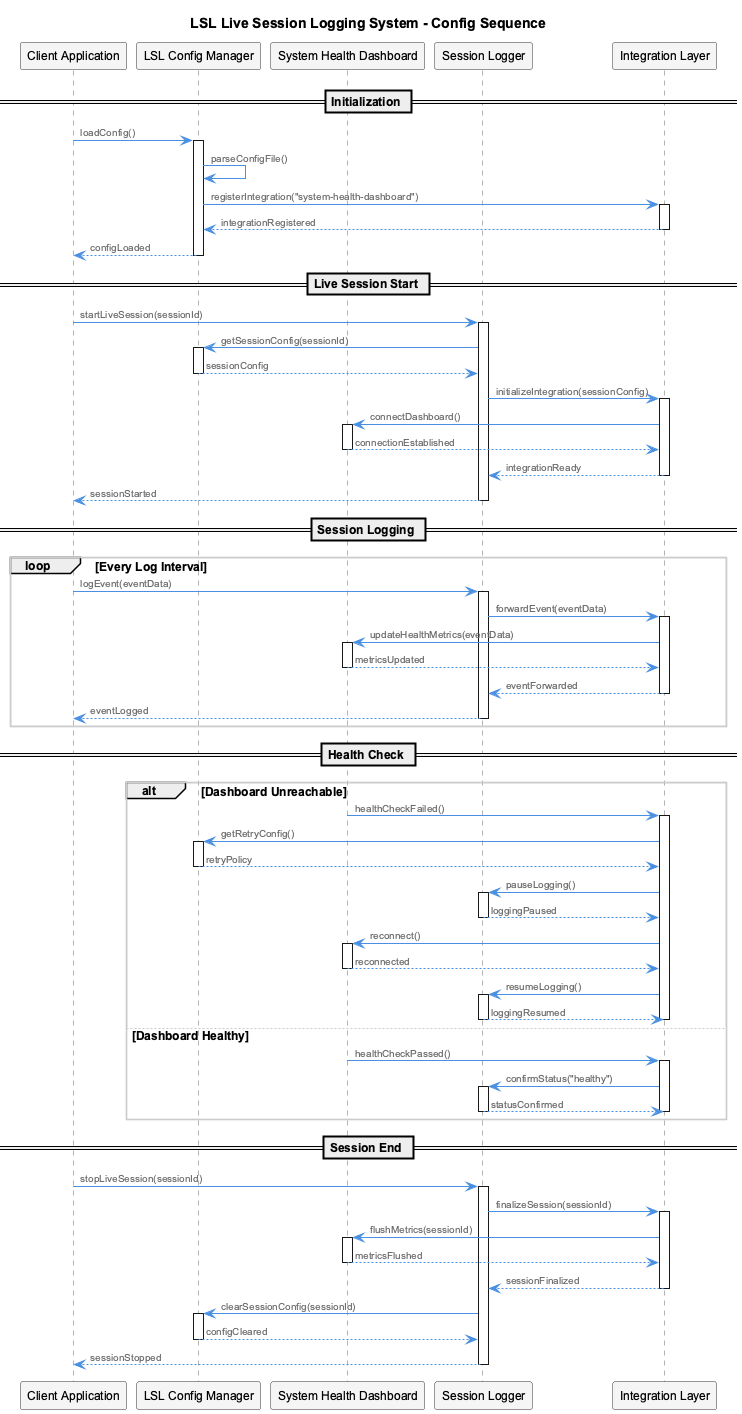

The diagram above was rendered by PlantUML. Its source (embedded in the PNG):
@startuml
!include /Users/Q284340/Agentic/coding/docs/puml/_standard-style.puml

title LSL Live Session Logging System - Config Sequence

participant "Client Application" as Client
participant "LSL Config Manager" as Config
participant "System Health Dashboard" as Dashboard
participant "Session Logger" as Logger
participant "Integration Layer" as Integration

== Initialization ==

Client -> Config : loadConfig()
activate Config
Config -> Config : parseConfigFile()
Config -> Integration : registerIntegration("system-health-dashboard")
activate Integration
Integration --> Config : integrationRegistered
deactivate Integration
Config --> Client : configLoaded
deactivate Config

== Live Session Start ==

Client -> Logger : startLiveSession(sessionId)
activate Logger
Logger -> Config : getSessionConfig(sessionId)
activate Config
Config --> Logger : sessionConfig
deactivate Config
Logger -> Integration : initializeIntegration(sessionConfig)
activate Integration
Integration -> Dashboard : connectDashboard()
activate Dashboard
Dashboard --> Integration : connectionEstablished
deactivate Dashboard
Integration --> Logger : integrationReady
deactivate Integration
Logger --> Client : sessionStarted
deactivate Logger

== Session Logging ==

loop Every Log Interval
    Client -> Logger : logEvent(eventData)
    activate Logger
    Logger -> Integration : forwardEvent(eventData)
    activate Integration
    Integration -> Dashboard : updateHealthMetrics(eventData)
    activate Dashboard
    Dashboard --> Integration : metricsUpdated
    deactivate Dashboard
    Integration --> Logger : eventForwarded
    deactivate Integration
    Logger --> Client : eventLogged
    deactivate Logger
end

== Health Check ==

alt Dashboard Unreachable
    Dashboard -> Integration : healthCheckFailed()
    activate Integration
    Integration -> Config : getRetryConfig()
    activate Config
    Config --> Integration : retryPolicy
    deactivate Config
    Integration -> Logger : pauseLogging()
    activate Logger
    Logger --> Integration : loggingPaused
    deactivate Logger
    Integration -> Dashboard : reconnect()
    activate Dashboard
    Dashboard --> Integration : reconnected
    deactivate Dashboard
    Integration -> Logger : resumeLogging()
    activate Logger
    Logger --> Integration : loggingResumed
    deactivate Logger
    deactivate Integration
else Dashboard Healthy
    Dashboard -> Integration : healthCheckPassed()
    activate Integration
    Integration -> Logger : confirmStatus("healthy")
    activate Logger
    Logger --> Integration : statusConfirmed
    deactivate Logger
    deactivate Integration
end

== Session End ==

Client -> Logger : stopLiveSession(sessionId)
activate Logger
Logger -> Integration : finalizeSession(sessionId)
activate Integration
Integration -> Dashboard : flushMetrics(sessionId)
activate Dashboard
Dashboard --> Integration : metricsFlushed
deactivate Dashboard
Integration --> Logger : sessionFinalized
deactivate Integration
Logger -> Config : clearSessionConfig(sessionId)
activate Config
Config --> Logger : configCleared
deactivate Config
Logger --> Client : sessionStopped
deactivate Logger

@enduml